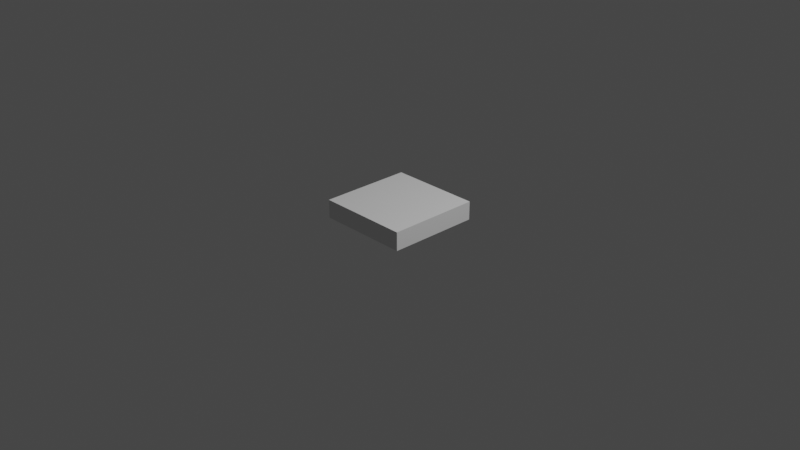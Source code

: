 # Source: Tile.blend  (saved by Blender 2.83.19; exported with 4.5.12 LTS)
import bpy
from mathutils import Matrix  # noqa: F401  (used for matrix-valued properties, if any)

bpy.ops.wm.read_factory_settings(use_empty=True)
scene = bpy.context.scene
scene.name = 'Scene'

# ---- collections
col_collection = bpy.data.collections.new('Collection'); scene.collection.children.link(col_collection)

# ---- world
world_world = bpy.data.worlds.new('World'); scene.world = world_world
world_world.use_nodes = True; world_world.node_tree.nodes.clear()
_N = world_world.node_tree.nodes; _L = world_world.node_tree.links
n0 = _N.new('ShaderNodeOutputWorld'); n0.name = 'World Output'; n0.location = (300, 300)
n1 = _N.new('ShaderNodeBackground'); n1.name = 'Background'; n1.location = (10, 300)
n1.inputs[0].default_value = (0.05088, 0.05088, 0.05088, 1.0)
_L.new(n1.outputs[0], n0.inputs[0])
n0.is_active_output = True
world_world.color = (0.05088, 0.05088, 0.05088)
world_world.use_sun_shadow = False
world_world.sun_shadow_jitter_overblur = 0.0

# ---- cameras
cam_camera = bpy.data.cameras.new('Camera')
cam_camera.clip_end = 100.0
cam_camera.ortho_scale = 7.314

# ---- lights
light_light = bpy.data.lights.new('Light', 'POINT')
light_light.transmission_factor = 0.0
light_light.energy = 1000.0
light_light.shadow_soft_size = 0.1
light_light.shadow_maximum_resolution = 0.006
light_light.use_absolute_resolution = True

# ---- meshes
me_cube_001 = bpy.data.meshes.new('Cube.001')
me_cube_001.from_pydata([(-2.0, -2.0, -0.09977), (-2.0, -2.0, 0.09977), (-2.0, 2.0, -0.09977), (-2.0, 2.0, 0.09977), (2.0, -2.0, -0.09977), (2.0, -2.0, 0.09977), (2.0, 2.0, -0.09977), (2.0, 2.0, 0.09977)], [], [(0, 1, 3, 2), (2, 3, 7, 6), (6, 7, 5, 4), (4, 5, 1, 0), (2, 6, 4, 0), (7, 3, 1, 5)])
_uv = me_cube_001.uv_layers.new(name='UVMap')
_uv.uv.foreach_set('vector', [0.375, 0.0, 0.625, 0.0, 0.625, 0.25, 0.375, 0.25, 0.375, 0.25, 0.625, 0.25, 0.625, 0.5, 0.375, 0.5, 0.375, 0.5, 0.625, 0.5, 0.625, 0.75, 0.375, 0.75, 0.375, 0.75, 0.625, 0.75, 0.625, 1.0, 0.375, 1.0, 0.125, 0.5, 0.375, 0.5, 0.375, 0.75, 0.125, 0.75, 0.625, 0.5, 0.875, 0.5, 0.875, 0.75, 0.625, 0.75])
me_cube_001.use_remesh_fix_poles = True
me_cube_001.use_remesh_preserve_attributes = False
me_cube_001.use_mirror_vertex_groups = False
me_cube_001.update()

# ---- objects
ob_light = bpy.data.objects.new('Light', light_light)
ob_camera = bpy.data.objects.new('Camera', cam_camera)
ob_cube = bpy.data.objects.new('Cube', me_cube_001)

# ---- transforms, parenting, visibility, modifiers, constraints
ob_light.location = (4.076, 1.005, 5.904)
ob_light.rotation_euler = (0.6503, 0.05522, 1.866)
ob_light.lock_rotations_4d = False
ob_light.empty_display_type = 'ARROWS'
ob_light.color = (0.0, 0.0, 0.0, 0.0)
ob_light.lineart.crease_threshold = 0.0
ob_camera.location = (7.359, -6.926, 4.958)
ob_camera.rotation_euler = (1.109, 0.0, 0.8149)
ob_camera.lock_rotations_4d = False
ob_camera.empty_display_type = 'ARROWS'
ob_camera.color = (0.0, 0.0, 0.0, 0.0)
ob_camera.display_type = 'WIRE'
ob_camera.lineart.crease_threshold = 0.0
ob_cube.location = (0.0, 0.0, 0.1018)
ob_cube.scale = (0.25, 0.25, 1.0)
ob_cube.lineart.crease_threshold = 0.0

# ---- collection membership
col_collection.objects.link(ob_light)
col_collection.objects.link(ob_camera)
col_collection.objects.link(ob_cube)

# ---- scene / render settings (as saved in the file)
scene.camera = ob_camera
scene.frame_start = 1; scene.frame_end = 250; scene.frame_set(1)
scene.render.engine = 'BLENDER_EEVEE_NEXT'
scene.cycles.use_denoising = False
scene.cycles.samples = 128
scene.cycles.sampling_pattern = 'TABULATED_SOBOL'
scene.cycles.use_adaptive_sampling = False
scene.cycles.use_light_tree = False
scene.view_settings.view_transform = 'Filmic'
bpy.context.view_layer.update()
